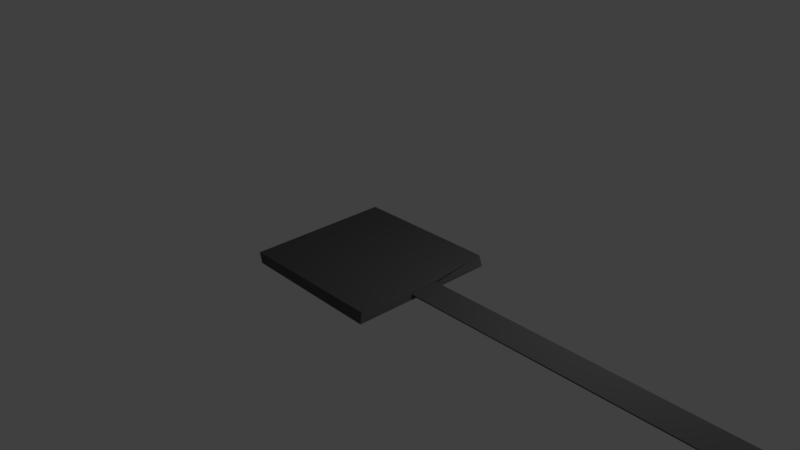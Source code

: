 # Source: spatula.blend  (saved by Blender 2.78.0; exported with 4.5.12 LTS)
import bpy
from mathutils import Matrix  # noqa: F401  (used for matrix-valued properties, if any)

bpy.ops.wm.read_factory_settings(use_empty=True)
scene = bpy.context.scene
scene.name = 'Scene'

# ---- collections
col_collection_1 = bpy.data.collections.new('Collection 1'); scene.collection.children.link(col_collection_1)

# ---- materials (node trees are filled in below, after node groups)
mat_spatula = bpy.data.materials.new('spatula')
mat_spatula.alpha_threshold = 0.0
mat_spatula.use_transparent_shadow = False
mat_spatula.diffuse_color = (0.09084, 0.09084, 0.09084, 1.0)
mat_spatula.roughness = 0.5

# ---- material node trees

# ---- world
world_world = bpy.data.worlds.new('World'); scene.world = world_world
world_world.color = (0.05088, 0.05088, 0.05088)
world_world.use_sun_shadow = False
world_world.sun_shadow_jitter_overblur = 0.0
world_world.cycles.sampling_method = 'MANUAL'

# ---- cameras
cam_camera = bpy.data.cameras.new('Camera')
cam_camera.clip_end = 100.0
cam_camera.lens = 35.0
cam_camera.sensor_width = 32.0
cam_camera.sensor_height = 18.0
cam_camera.ortho_scale = 7.314
cam_camera.dof.focus_distance = 0.0
cam_camera.dof.aperture_fstop = 128.0

# ---- lights
light_lamp = bpy.data.lights.new('Lamp', 'POINT')
light_lamp.transmission_factor = 0.0
light_lamp.cutoff_distance = 30.0
light_lamp.energy = 100.0
light_lamp.shadow_buffer_clip_start = 1.001
light_lamp.shadow_soft_size = 0.1
light_lamp.shadow_maximum_resolution = 0.006
light_lamp.use_absolute_resolution = True

# ---- meshes
me_plane = bpy.data.meshes.new('Plane')
me_plane.from_pydata([(-1.0, -1.0, 0.0), (1.0, -1.0, 0.0), (-1.0, 1.0, 0.0), (1.0, 1.0, 0.0), (-0.9374, -1.016, -0.1278), (1.036, -1.052, -0.1218), (-0.9374, 0.9842, -0.1278), (1.063, 0.9842, -0.1278), (1.035, 0.1743, -0.07085), (1.035, -0.2372, -0.07085), (1.031, 0.1851, -0.0576), (1.028, -0.234, -0.05695), (5.554, 0.1743, -0.07085), (5.554, -0.2372, -0.07085), (5.55, 0.1851, -0.0576), (5.547, -0.234, -0.05695)], [], [(0, 2, 3, 1), (4, 5, 7, 6), (3, 2, 6, 7), (0, 1, 5, 4), (3, 7, 11, 9), (2, 0, 4, 6), (9, 11, 15, 13), (5, 1, 8, 10), (7, 5, 10, 11), (1, 3, 9, 8), (12, 13, 15, 14), (8, 9, 13, 12), (10, 8, 12, 14), (11, 10, 14, 15)])
me_plane.materials.append(mat_spatula)
me_plane.use_remesh_preserve_volume = False
me_plane.use_remesh_preserve_attributes = False
me_plane.use_mirror_vertex_groups = False
me_plane.update()

# ---- objects
ob_plane = bpy.data.objects.new('Plane', me_plane)
ob_camera = bpy.data.objects.new('Camera', cam_camera)
ob_lamp = bpy.data.objects.new('Lamp', light_lamp)

# ---- transforms, parenting, visibility, modifiers, constraints
ob_plane.location = (0.3253, 0.06012, 2.954)
ob_plane.delta_location = (0.1, 0.01, 0.0)
ob_plane.lineart.crease_threshold = 0.0
ob_camera.parent = ob_plane
ob_camera.location = (7.481, -6.508, 5.344)
ob_camera.rotation_euler = (1.109, 0.0, 0.8149)
ob_camera.lock_rotations_4d = False
ob_camera.empty_display_type = 'ARROWS'
ob_camera.color = (0.0, 0.0, 0.0, 0.0)
ob_camera.display_type = 'WIRE'
ob_camera.lineart.crease_threshold = 0.0
ob_lamp.location = (3.646, 1.005, 5.904)
ob_lamp.rotation_euler = (0.6503, 0.05522, 1.866)
ob_lamp.lock_rotations_4d = False
ob_lamp.empty_display_type = 'ARROWS'
ob_lamp.color = (0.0, 0.0, 0.0, 0.0)
ob_lamp.lineart.crease_threshold = 0.0

# ---- collection membership
col_collection_1.objects.link(ob_plane)
col_collection_1.objects.link(ob_camera)
col_collection_1.objects.link(ob_lamp)

# ---- scene / render settings (as saved in the file)
scene.camera = ob_camera
scene.frame_start = 1; scene.frame_end = 250; scene.frame_set(1)
scene.render.engine = 'BLENDER_EEVEE_NEXT'
scene.render.resolution_percentage = 50
scene.render.dither_intensity = 0.0
scene.cycles.use_denoising = False
scene.cycles.samples = 128
scene.cycles.sampling_pattern = 'TABULATED_SOBOL'
scene.cycles.light_sampling_threshold = 0.0
scene.cycles.use_adaptive_sampling = False
scene.cycles.use_light_tree = False
scene.cycles.blur_glossy = 0.0
scene.cycles.sample_clamp_indirect = 0.0
scene.view_settings.view_transform = 'Standard'
bpy.context.view_layer.update()
